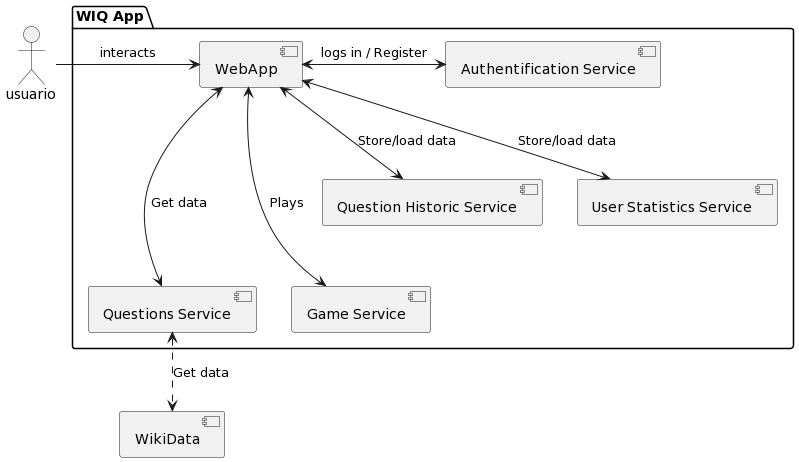

The diagram above was rendered by PlantUML. Its source (embedded in the PNG):
@startuml
:usuario:
package "WIQ App" {
:usuario: -> [WebApp] : interacts
[WebApp] <---> [Questions Service] : Get data
[WebApp] <---> [Game Service] : Plays
[WebApp] <--> [Question Historic Service] : Store/load data
[WebApp] <--> [User Statistics Service] : Store/load data
[WebApp] <-> [Authentification Service] : logs in / Register
}

[Questions Service] <..> [WikiData] : Get data
@enduml